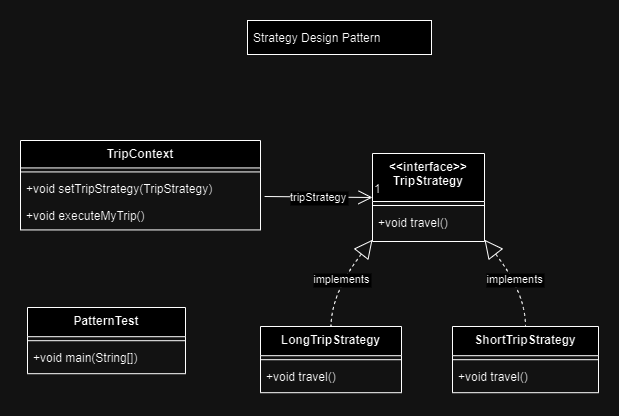

The diagram above was exported from draw.io. Its source (the exported page's mxGraphModel, read from the mxfile embedded in the PNG):
<mxGraphModel dx="1434" dy="764" grid="1" gridSize="10" guides="1" tooltips="1" connect="1" arrows="1" fold="1" page="1" pageScale="1" pageWidth="850" pageHeight="1100" math="0" shadow="0">
  <root>
    <mxCell id="0" />
    <mxCell id="1" parent="0" />
    <mxCell id="EXKI7uxj9aETM6JI-BED-1" value="&lt;&lt;interface&gt;&gt;&#10;TripStrategy" style="swimlane;fontStyle=1;align=center;verticalAlign=top;childLayout=stackLayout;horizontal=1;startSize=48;horizontalStack=0;resizeParent=1;resizeParentMax=0;resizeLast=0;collapsible=0;marginBottom=0;" parent="1" vertex="1">
      <mxGeometry x="385" y="363" width="112" height="88" as="geometry" />
    </mxCell>
    <mxCell id="EXKI7uxj9aETM6JI-BED-2" style="line;strokeWidth=1;fillColor=none;align=left;verticalAlign=middle;spacingTop=-1;spacingLeft=3;spacingRight=3;rotatable=0;labelPosition=right;points=[];portConstraint=eastwest;strokeColor=inherit;" parent="EXKI7uxj9aETM6JI-BED-1" vertex="1">
      <mxGeometry y="48" width="112" height="8" as="geometry" />
    </mxCell>
    <mxCell id="EXKI7uxj9aETM6JI-BED-3" value="+void travel()" style="text;strokeColor=none;fillColor=none;align=left;verticalAlign=top;spacingLeft=4;spacingRight=4;overflow=hidden;rotatable=0;points=[[0,0.5],[1,0.5]];portConstraint=eastwest;" parent="EXKI7uxj9aETM6JI-BED-1" vertex="1">
      <mxGeometry y="56" width="112" height="32" as="geometry" />
    </mxCell>
    <mxCell id="EXKI7uxj9aETM6JI-BED-4" value="PatternTest" style="swimlane;fontStyle=1;align=center;verticalAlign=top;childLayout=stackLayout;horizontal=1;startSize=29.2;horizontalStack=0;resizeParent=1;resizeParentMax=0;resizeLast=0;collapsible=0;marginBottom=0;" parent="1" vertex="1">
      <mxGeometry x="40" y="517" width="158" height="66.2" as="geometry" />
    </mxCell>
    <mxCell id="EXKI7uxj9aETM6JI-BED-5" style="line;strokeWidth=1;fillColor=none;align=left;verticalAlign=middle;spacingTop=-1;spacingLeft=3;spacingRight=3;rotatable=0;labelPosition=right;points=[];portConstraint=eastwest;strokeColor=inherit;" parent="EXKI7uxj9aETM6JI-BED-4" vertex="1">
      <mxGeometry y="29.2" width="158" height="8" as="geometry" />
    </mxCell>
    <mxCell id="EXKI7uxj9aETM6JI-BED-6" value="+void main(String[])" style="text;strokeColor=none;fillColor=none;align=left;verticalAlign=top;spacingLeft=4;spacingRight=4;overflow=hidden;rotatable=0;points=[[0,0.5],[1,0.5]];portConstraint=eastwest;" parent="EXKI7uxj9aETM6JI-BED-4" vertex="1">
      <mxGeometry y="37.2" width="158" height="29" as="geometry" />
    </mxCell>
    <mxCell id="EXKI7uxj9aETM6JI-BED-7" value="TripContext" style="swimlane;fontStyle=1;align=center;verticalAlign=top;childLayout=stackLayout;horizontal=1;startSize=27.428571428571427;horizontalStack=0;resizeParent=1;resizeParentMax=0;resizeLast=0;collapsible=0;marginBottom=0;" parent="1" vertex="1">
      <mxGeometry x="33" y="350" width="240" height="89.42857142857143" as="geometry" />
    </mxCell>
    <mxCell id="EXKI7uxj9aETM6JI-BED-8" style="line;strokeWidth=1;fillColor=none;align=left;verticalAlign=middle;spacingTop=-1;spacingLeft=3;spacingRight=3;rotatable=0;labelPosition=right;points=[];portConstraint=eastwest;strokeColor=inherit;" parent="EXKI7uxj9aETM6JI-BED-7" vertex="1">
      <mxGeometry y="27.428571428571427" width="240" height="8" as="geometry" />
    </mxCell>
    <mxCell id="EXKI7uxj9aETM6JI-BED-9" value="+void setTripStrategy(TripStrategy)" style="text;strokeColor=none;fillColor=none;align=left;verticalAlign=top;spacingLeft=4;spacingRight=4;overflow=hidden;rotatable=0;points=[[0,0.5],[1,0.5]];portConstraint=eastwest;" parent="EXKI7uxj9aETM6JI-BED-7" vertex="1">
      <mxGeometry y="35.42857142857143" width="240" height="27" as="geometry" />
    </mxCell>
    <mxCell id="EXKI7uxj9aETM6JI-BED-10" value="+void executeMyTrip()" style="text;strokeColor=none;fillColor=none;align=left;verticalAlign=top;spacingLeft=4;spacingRight=4;overflow=hidden;rotatable=0;points=[[0,0.5],[1,0.5]];portConstraint=eastwest;" parent="EXKI7uxj9aETM6JI-BED-7" vertex="1">
      <mxGeometry y="62.42857142857143" width="240" height="27" as="geometry" />
    </mxCell>
    <mxCell id="EXKI7uxj9aETM6JI-BED-11" value="LongTripStrategy" style="swimlane;fontStyle=1;align=center;verticalAlign=top;childLayout=stackLayout;horizontal=1;startSize=29.2;horizontalStack=0;resizeParent=1;resizeParentMax=0;resizeLast=0;collapsible=0;marginBottom=0;" parent="1" vertex="1">
      <mxGeometry x="273" y="536" width="141" height="66.2" as="geometry" />
    </mxCell>
    <mxCell id="EXKI7uxj9aETM6JI-BED-12" style="line;strokeWidth=1;fillColor=none;align=left;verticalAlign=middle;spacingTop=-1;spacingLeft=3;spacingRight=3;rotatable=0;labelPosition=right;points=[];portConstraint=eastwest;strokeColor=inherit;" parent="EXKI7uxj9aETM6JI-BED-11" vertex="1">
      <mxGeometry y="29.2" width="141" height="8" as="geometry" />
    </mxCell>
    <mxCell id="EXKI7uxj9aETM6JI-BED-13" value="+void travel()" style="text;strokeColor=none;fillColor=none;align=left;verticalAlign=top;spacingLeft=4;spacingRight=4;overflow=hidden;rotatable=0;points=[[0,0.5],[1,0.5]];portConstraint=eastwest;" parent="EXKI7uxj9aETM6JI-BED-11" vertex="1">
      <mxGeometry y="37.2" width="141" height="29" as="geometry" />
    </mxCell>
    <mxCell id="EXKI7uxj9aETM6JI-BED-14" value="ShortTripStrategy" style="swimlane;fontStyle=1;align=center;verticalAlign=top;childLayout=stackLayout;horizontal=1;startSize=29.2;horizontalStack=0;resizeParent=1;resizeParentMax=0;resizeLast=0;collapsible=0;marginBottom=0;" parent="1" vertex="1">
      <mxGeometry x="465" y="536" width="146" height="66.2" as="geometry" />
    </mxCell>
    <mxCell id="EXKI7uxj9aETM6JI-BED-15" style="line;strokeWidth=1;fillColor=none;align=left;verticalAlign=middle;spacingTop=-1;spacingLeft=3;spacingRight=3;rotatable=0;labelPosition=right;points=[];portConstraint=eastwest;strokeColor=inherit;" parent="EXKI7uxj9aETM6JI-BED-14" vertex="1">
      <mxGeometry y="29.2" width="146" height="8" as="geometry" />
    </mxCell>
    <mxCell id="EXKI7uxj9aETM6JI-BED-16" value="+void travel()" style="text;strokeColor=none;fillColor=none;align=left;verticalAlign=top;spacingLeft=4;spacingRight=4;overflow=hidden;rotatable=0;points=[[0,0.5],[1,0.5]];portConstraint=eastwest;" parent="EXKI7uxj9aETM6JI-BED-14" vertex="1">
      <mxGeometry y="37.2" width="146" height="29" as="geometry" />
    </mxCell>
    <mxCell id="EXKI7uxj9aETM6JI-BED-17" value="Strategy Design Pattern " style="align=left;spacingLeft=4;" parent="1" vertex="1">
      <mxGeometry x="260" y="230" width="184" height="34" as="geometry" />
    </mxCell>
    <mxCell id="EXKI7uxj9aETM6JI-BED-18" value="tripStrategy" style="curved=1;startArrow=none;endArrow=open;endSize=12;entryX=0;entryY=0.5;rounded=0;entryDx=0;entryDy=0;exitX=1.017;exitY=0.762;exitDx=0;exitDy=0;exitPerimeter=0;" parent="1" source="EXKI7uxj9aETM6JI-BED-9" target="EXKI7uxj9aETM6JI-BED-1" edge="1">
      <mxGeometry relative="1" as="geometry">
        <Array as="points" />
        <mxPoint x="290" y="407" as="sourcePoint" />
      </mxGeometry>
    </mxCell>
    <mxCell id="EXKI7uxj9aETM6JI-BED-19" value="1" style="edgeLabel;resizable=0;labelBackgroundColor=none;fontSize=12;align=left;verticalAlign=bottom;" parent="EXKI7uxj9aETM6JI-BED-18" vertex="1">
      <mxGeometry x="1" relative="1" as="geometry" />
    </mxCell>
    <mxCell id="EXKI7uxj9aETM6JI-BED-20" value="implements" style="curved=1;dashed=1;startArrow=block;startSize=16;startFill=0;endArrow=none;exitX=0;exitY=0.98;entryX=0.5;entryY=0;rounded=0;" parent="1" source="EXKI7uxj9aETM6JI-BED-1" target="EXKI7uxj9aETM6JI-BED-11" edge="1">
      <mxGeometry relative="1" as="geometry">
        <Array as="points">
          <mxPoint x="344" y="502" />
        </Array>
      </mxGeometry>
    </mxCell>
    <mxCell id="EXKI7uxj9aETM6JI-BED-21" value="implements" style="curved=1;dashed=1;startArrow=block;startSize=16;startFill=0;endArrow=none;exitX=1;exitY=0.98;entryX=0.5;entryY=0;rounded=0;" parent="1" source="EXKI7uxj9aETM6JI-BED-1" target="EXKI7uxj9aETM6JI-BED-14" edge="1">
      <mxGeometry relative="1" as="geometry">
        <Array as="points">
          <mxPoint x="538" y="502" />
        </Array>
      </mxGeometry>
    </mxCell>
  </root>
</mxGraphModel>